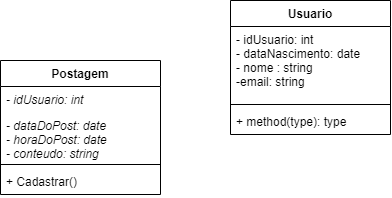

The diagram above was exported from draw.io. Its source (the exported page's mxGraphModel, read from the mxfile embedded in the PNG):
<mxGraphModel dx="594" dy="2648" grid="1" gridSize="10" guides="1" tooltips="1" connect="1" arrows="1" fold="1" page="1" pageScale="1" pageWidth="827" pageHeight="1169" math="0" shadow="0">
  <root>
    <mxCell id="0" />
    <mxCell id="1" parent="0" />
    <mxCell id="ABVGX8VwhIBTZH7uDGHD-1" value="Postagem" style="swimlane;fontStyle=1;align=center;verticalAlign=top;childLayout=stackLayout;horizontal=1;startSize=26;horizontalStack=0;resizeParent=1;resizeParentMax=0;resizeLast=0;collapsible=1;marginBottom=0;" vertex="1" parent="1">
      <mxGeometry x="70" y="-1630" width="160" height="134" as="geometry" />
    </mxCell>
    <mxCell id="ABVGX8VwhIBTZH7uDGHD-5" value="- idUsuario: int&#10;&#10;" style="text;strokeColor=none;fillColor=none;align=left;verticalAlign=top;spacingLeft=4;spacingRight=4;overflow=hidden;rotatable=0;points=[[0,0.5],[1,0.5]];portConstraint=eastwest;fontStyle=2" vertex="1" parent="ABVGX8VwhIBTZH7uDGHD-1">
      <mxGeometry y="26" width="160" height="26" as="geometry" />
    </mxCell>
    <mxCell id="ABVGX8VwhIBTZH7uDGHD-2" value="- dataDoPost: date&#10;- horaDoPost: date&#10;- conteudo: string" style="text;strokeColor=none;fillColor=none;align=left;verticalAlign=top;spacingLeft=4;spacingRight=4;overflow=hidden;rotatable=0;points=[[0,0.5],[1,0.5]];portConstraint=eastwest;fontStyle=2" vertex="1" parent="ABVGX8VwhIBTZH7uDGHD-1">
      <mxGeometry y="52" width="160" height="48" as="geometry" />
    </mxCell>
    <mxCell id="ABVGX8VwhIBTZH7uDGHD-3" value="" style="line;strokeWidth=1;fillColor=none;align=left;verticalAlign=middle;spacingTop=-1;spacingLeft=3;spacingRight=3;rotatable=0;labelPosition=right;points=[];portConstraint=eastwest;" vertex="1" parent="ABVGX8VwhIBTZH7uDGHD-1">
      <mxGeometry y="100" width="160" height="8" as="geometry" />
    </mxCell>
    <mxCell id="ABVGX8VwhIBTZH7uDGHD-4" value="+ Cadastrar()" style="text;strokeColor=none;fillColor=none;align=left;verticalAlign=top;spacingLeft=4;spacingRight=4;overflow=hidden;rotatable=0;points=[[0,0.5],[1,0.5]];portConstraint=eastwest;" vertex="1" parent="ABVGX8VwhIBTZH7uDGHD-1">
      <mxGeometry y="108" width="160" height="26" as="geometry" />
    </mxCell>
    <mxCell id="ABVGX8VwhIBTZH7uDGHD-20" value="Usuario" style="swimlane;fontStyle=1;align=center;verticalAlign=top;childLayout=stackLayout;horizontal=1;startSize=26;horizontalStack=0;resizeParent=1;resizeParentMax=0;resizeLast=0;collapsible=1;marginBottom=0;" vertex="1" parent="1">
      <mxGeometry x="300" y="-1690" width="160" height="134" as="geometry" />
    </mxCell>
    <mxCell id="ABVGX8VwhIBTZH7uDGHD-21" value="- idUsuario: int&#10;- dataNascimento: date&#10;- nome : string&#10;-email: string" style="text;strokeColor=none;fillColor=none;align=left;verticalAlign=top;spacingLeft=4;spacingRight=4;overflow=hidden;rotatable=0;points=[[0,0.5],[1,0.5]];portConstraint=eastwest;" vertex="1" parent="ABVGX8VwhIBTZH7uDGHD-20">
      <mxGeometry y="26" width="160" height="74" as="geometry" />
    </mxCell>
    <mxCell id="ABVGX8VwhIBTZH7uDGHD-22" value="" style="line;strokeWidth=1;fillColor=none;align=left;verticalAlign=middle;spacingTop=-1;spacingLeft=3;spacingRight=3;rotatable=0;labelPosition=right;points=[];portConstraint=eastwest;" vertex="1" parent="ABVGX8VwhIBTZH7uDGHD-20">
      <mxGeometry y="100" width="160" height="8" as="geometry" />
    </mxCell>
    <mxCell id="ABVGX8VwhIBTZH7uDGHD-23" value="+ method(type): type" style="text;strokeColor=none;fillColor=none;align=left;verticalAlign=top;spacingLeft=4;spacingRight=4;overflow=hidden;rotatable=0;points=[[0,0.5],[1,0.5]];portConstraint=eastwest;" vertex="1" parent="ABVGX8VwhIBTZH7uDGHD-20">
      <mxGeometry y="108" width="160" height="26" as="geometry" />
    </mxCell>
  </root>
</mxGraphModel>